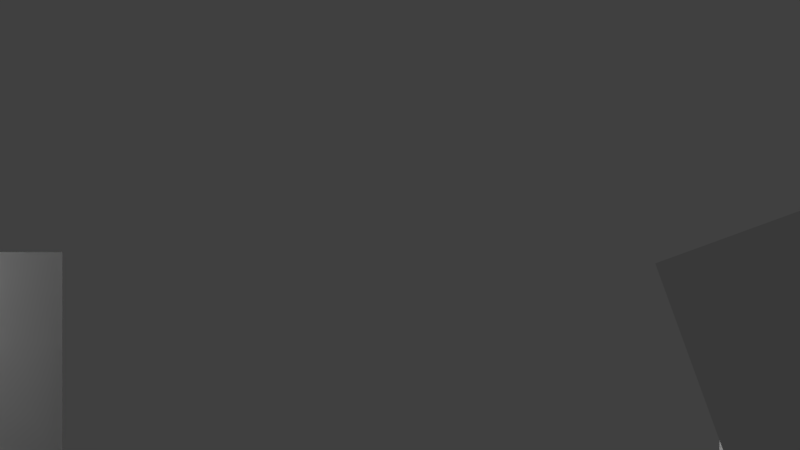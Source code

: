 # Source: SplashCharacterGroups_02b.blend  (saved by Blender 2.78.0; exported with 4.5.12 LTS)
import bpy
from mathutils import Matrix  # noqa: F401  (used for matrix-valued properties, if any)

bpy.ops.wm.read_factory_settings(use_empty=True)
scene = bpy.context.scene
scene.name = 'Scene'

# ---- collections
col_collection_1 = bpy.data.collections.new('Collection 1'); scene.collection.children.link(col_collection_1)

# ---- materials (node trees are filled in below, after node groups)
mat_material_splash = bpy.data.materials.new('Material_splash')
mat_material_splash.alpha_threshold = 0.0
mat_material_splash.use_transparent_shadow = False
mat_material_splash.preview_render_type = 'CUBE'
mat_material_splash.roughness = 0.5
mat_material_splash_001 = bpy.data.materials.new('Material_splash.001')
mat_material_splash_001.alpha_threshold = 0.0
mat_material_splash_001.use_transparent_shadow = False
mat_material_splash_001.preview_render_type = 'CUBE'
mat_material_splash_001.roughness = 0.5

# ---- material node trees

# ---- world
world_world = bpy.data.worlds.new('World'); scene.world = world_world
world_world.color = (0.05088, 0.05088, 0.05088)
world_world.use_sun_shadow = False
world_world.sun_shadow_jitter_overblur = 0.0
world_world.cycles.sampling_method = 'MANUAL'

# ---- cameras
cam_camera = bpy.data.cameras.new('Camera')
cam_camera.clip_end = 100.0
cam_camera.lens = 27.71
cam_camera.sensor_width = 32.0
cam_camera.sensor_height = 18.0
cam_camera.display_size = 2.0
cam_camera.show_safe_areas = True
cam_camera.lens_unit = 'FOV'
cam_camera.dof.focus_distance = 0.0
cam_camera.dof.aperture_fstop = 128.0
cam_camera.dof.aperture_blades = 6

# ---- meshes
me_plane_013 = bpy.data.meshes.new('Plane.013')
me_plane_013.from_pydata([(0.25, 0.25, 0.0), (0.25, -0.25, 0.0), (-0.25, 0.25, 0.0), (-0.25, -0.25, 0.0)], [], [(3, 1, 0, 2)])
_uv = me_plane_013.uv_layers.new(name='UVMap')
_uv.uv.foreach_set('vector', [0.9999, 0.4999, 0.7499, 0.4999, 0.7499, 0.9999, 0.9999, 0.9999])
me_plane_013.materials.append(mat_material_splash)
me_plane_013.use_remesh_preserve_volume = False
me_plane_013.use_remesh_preserve_attributes = False
me_plane_013.use_mirror_vertex_groups = False
me_plane_013.update()
me_plane_011 = bpy.data.meshes.new('Plane.011')
me_plane_011.from_pydata([(-0.25, 0.25, 0.0), (0.25, 0.25, 0.0), (-0.25, -0.25, 0.0), (0.25, -0.25, 0.0)], [], [(2, 3, 1, 0)])
_uv = me_plane_011.uv_layers.new(name='UVMap')
_uv.uv.foreach_set('vector', [0.5, 0.4999, 0.7499, 0.4999, 0.7499, 0.9999, 0.5, 0.9999])
me_plane_011.materials.append(mat_material_splash)
me_plane_011.use_remesh_preserve_volume = False
me_plane_011.use_remesh_preserve_attributes = False
me_plane_011.use_mirror_vertex_groups = False
me_plane_011.update()
me_plane_010 = bpy.data.meshes.new('Plane.010')
me_plane_010.from_pydata([(-0.25, 0.25, 0.0), (0.25, 0.25, 0.0), (-0.25, -0.25, 0.0), (0.25, -0.25, 0.0)], [], [(2, 3, 1, 0)])
_uv = me_plane_010.uv_layers.new(name='UVMap')
_uv.uv.foreach_set('vector', [0.2501, 0.4999, 0.0001003, 0.4999, 0.0001002, 0.9999, 0.2501, 0.9999])
me_plane_010.materials.append(mat_material_splash)
me_plane_010.use_remesh_preserve_volume = False
me_plane_010.use_remesh_preserve_attributes = False
me_plane_010.use_mirror_vertex_groups = False
me_plane_010.update()
me_plane_002 = bpy.data.meshes.new('Plane.002')
me_plane_002.from_pydata([(-0.25, -0.25, 0.0), (-0.25, 0.25, 0.0), (0.25, -0.25, 0.0), (0.25, 0.25, 0.0)], [], [(0, 2, 3, 1)])
_uv = me_plane_002.uv_layers.new(name='UVMap')
_uv.uv.foreach_set('vector', [0.0001001, 2.384e-07, 0.25, 1.788e-07, 0.2501, 0.4999, 0.0001002, 0.4999])
me_plane_002.materials.append(mat_material_splash)
me_plane_002.use_remesh_preserve_volume = False
me_plane_002.use_remesh_preserve_attributes = False
me_plane_002.use_mirror_vertex_groups = False
me_plane_002.update()
me_plane_017 = bpy.data.meshes.new('Plane.017')
me_plane_017.from_pydata([(0.25, 0.25, 0.0), (-0.25, 0.25, 0.0), (0.25, -0.25, 0.0), (-0.25, -0.25, 0.0)], [], [(3, 2, 0, 1)])
_uv = me_plane_017.uv_layers.new(name='UVMap')
_uv.uv.foreach_set('vector', [0.2501, 0.4999, 0.5, 0.4999, 0.5, 0.9999, 0.2501, 0.9999])
me_plane_017.materials.append(mat_material_splash)
me_plane_017.use_remesh_preserve_volume = False
me_plane_017.use_remesh_preserve_attributes = False
me_plane_017.use_mirror_vertex_groups = False
me_plane_017.update()
me_plane_001 = bpy.data.meshes.new('Plane.001')
me_plane_001.from_pydata([(0.25, 0.25, -1.629e-07), (-0.25, 0.25, 1.629e-07), (0.25, -0.25, -1.629e-07), (-0.25, -0.25, 1.629e-07)], [], [(2, 0, 1, 3)])
_uv = me_plane_001.uv_layers.new(name='UVMap')
_uv.uv.foreach_set('vector', [0.5, 0.4999, 0.5, 0.9999, 0.7499, 0.9999, 0.7499, 0.4999])
me_plane_001.materials.append(mat_material_splash_001)
me_plane_001.use_remesh_preserve_volume = False
me_plane_001.use_remesh_preserve_attributes = False
me_plane_001.use_mirror_vertex_groups = False
me_plane_001.update()

# ---- objects
ob_camera_unitygamesplash_delme = bpy.data.objects.new('Camera_UnityGameSplash_DELME', cam_camera)
ob_mesh_hyena = bpy.data.objects.new('mesh_hyena', me_plane_013)
ob_mesh_lioness = bpy.data.objects.new('mesh_lioness', me_plane_011)
ob_mesh_roan = bpy.data.objects.new('mesh_roan', me_plane_010)
ob_mesh_maasai = bpy.data.objects.new('mesh_maasai', me_plane_002)
ob_mesh_puku = bpy.data.objects.new('mesh_puku', me_plane_017)
ob_mesh_lion = bpy.data.objects.new('mesh_lion', me_plane_001)

# ---- transforms, parenting, visibility, modifiers, constraints
ob_camera_unitygamesplash_delme.location = (0.0, 9.054, 0.0)
ob_camera_unitygamesplash_delme.rotation_euler = (-1.571, 3.142, 0.0)
ob_camera_unitygamesplash_delme.lock_scale = (True, True, True)
ob_camera_unitygamesplash_delme.hide_select = True
ob_camera_unitygamesplash_delme.lineart.crease_threshold = 0.0
ob_mesh_hyena.location = (3.103, 6.778, -0.7014)
ob_mesh_hyena.rotation_euler = (1.571, -0.0, -3.142)
ob_mesh_hyena.scale = (5.197, 5.197, 5.197)
ob_mesh_hyena.lineart.crease_threshold = 0.0
ob_mesh_lioness.location = (-2.672, 6.079, -1.417)
ob_mesh_lioness.rotation_euler = (1.571, -0.0, -3.142)
ob_mesh_lioness.scale = (5.197, 5.197, 5.197)
ob_mesh_lioness.lineart.crease_threshold = 0.0
ob_mesh_roan.location = (3.379, 6.562, 0.315)
ob_mesh_roan.rotation_euler = (1.571, -0.0, -3.142)
ob_mesh_roan.scale = (5.197, 5.197, 5.197)
ob_mesh_roan.lineart.crease_threshold = 0.0
ob_mesh_maasai.location = (-2.499, 6.792, -0.9021)
ob_mesh_maasai.rotation_euler = (1.571, -0.3491, -3.142)
ob_mesh_maasai.scale = (5.197, 5.197, 5.197)
ob_mesh_maasai.lineart.crease_threshold = 0.0
ob_mesh_puku.location = (-3.438, 6.428, -0.006628)
ob_mesh_puku.rotation_euler = (1.571, -0.0, -3.142)
ob_mesh_puku.scale = (5.197, 5.197, 5.197)
ob_mesh_puku.lineart.crease_threshold = 0.0
ob_mesh_lion.location = (2.749, 6.079, -1.417)
ob_mesh_lion.rotation_euler = (1.571, -0.0, -3.142)
ob_mesh_lion.scale = (5.197, 5.197, 5.197)
ob_mesh_lion.lineart.crease_threshold = 0.0

# ---- collection membership
col_collection_1.objects.link(ob_camera_unitygamesplash_delme)
col_collection_1.objects.link(ob_mesh_hyena)
col_collection_1.objects.link(ob_mesh_lioness)
col_collection_1.objects.link(ob_mesh_roan)
col_collection_1.objects.link(ob_mesh_maasai)
col_collection_1.objects.link(ob_mesh_puku)
col_collection_1.objects.link(ob_mesh_lion)

# ---- scene / render settings (as saved in the file)
scene.camera = ob_camera_unitygamesplash_delme
scene.frame_start = 1; scene.frame_end = 250; scene.frame_set(40)
scene.render.engine = 'BLENDER_EEVEE_NEXT'
scene.render.resolution_percentage = 50
scene.render.dither_intensity = 0.0
scene.cycles.use_denoising = False
scene.cycles.samples = 128
scene.cycles.sampling_pattern = 'TABULATED_SOBOL'
scene.cycles.light_sampling_threshold = 0.0
scene.cycles.use_adaptive_sampling = False
scene.cycles.use_light_tree = False
scene.cycles.blur_glossy = 0.0
scene.cycles.sample_clamp_indirect = 0.0
scene.view_settings.view_transform = 'Standard'
bpy.context.view_layer.update()

# ---- added for rendering (the .blend has no usable light): sun
light_auto_sun = bpy.data.lights.new('AutoSun', 'SUN')
light_auto_sun.energy = 3.0
light_auto_sun.angle = 0.0523599
ob_auto_sun = bpy.data.objects.new('AutoSun', light_auto_sun)
scene.collection.objects.link(ob_auto_sun)
ob_auto_sun.rotation_euler = (0.872665, 0.174533, 0.523599)
bpy.context.view_layer.update()
